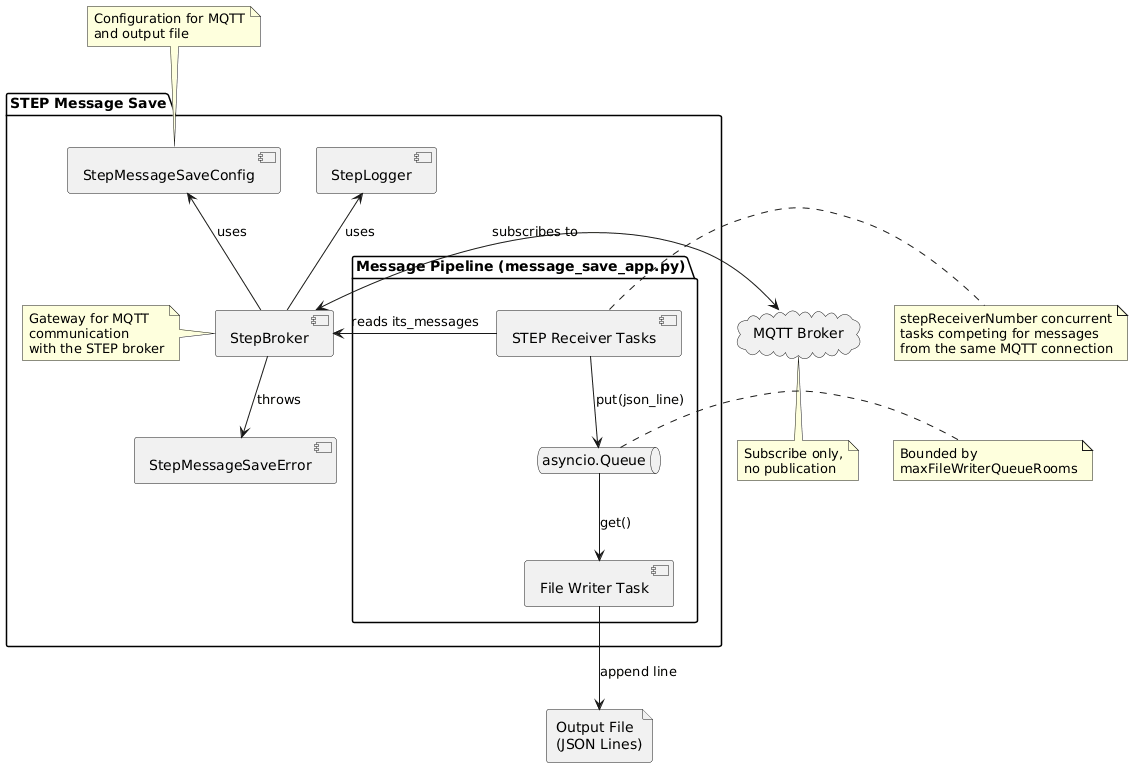

The diagram above was rendered by PlantUML. Its source (embedded in the PNG):
@startuml

package "STEP Message Save" {
   [StepBroker] as GW
   [StepMessageSaveConfig] as Config
   [StepLogger] as Logger
   [StepMessageSaveError] as Exception
   note left of GW
   Gateway for MQTT
   communication
   with the STEP broker
   end note

   package "Message Pipeline (message_save_app.py)" {
      [STEP Receiver Tasks] as Recv
      queue "asyncio.Queue" as Queue
      [File Writer Task] as Writer
   }
}

cloud "MQTT Broker" as MQTT
file "Output File\n(JSON Lines)" as OutFile

GW -up-> Config : uses
GW <-right-> MQTT : subscribes to
Recv -left-> GW : reads its_messages
Recv -down-> Queue : put(json_line)
Queue -down-> Writer : get()
Writer -down-> OutFile : append line
GW -up-> Logger : uses
GW -down-> Exception : throws

note bottom of MQTT
   Subscribe only,
   no publication
end note

note right of Recv
   stepReceiverNumber concurrent
   tasks competing for messages
   from the same MQTT connection
end note

note right of Queue
   Bounded by
   maxFileWriterQueueRooms
end note

note top of Config
   Configuration for MQTT
   and output file
end note

@enduml